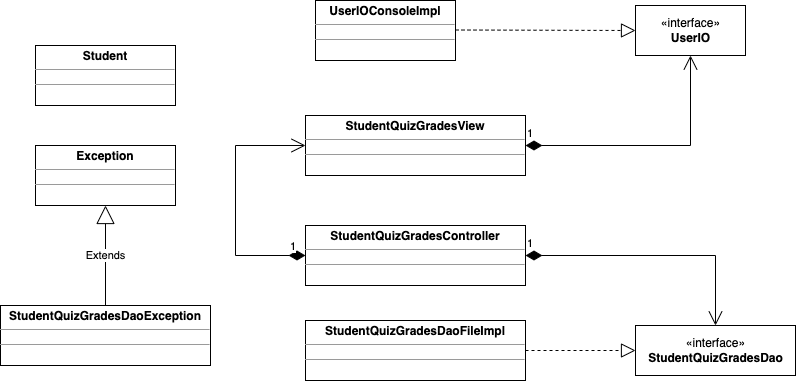

The diagram above was exported from draw.io. Its source (the exported page's mxGraphModel, read from the mxfile embedded in the PNG):
<mxGraphModel dx="1628" dy="521" grid="1" gridSize="10" guides="1" tooltips="1" connect="1" arrows="1" fold="1" page="1" pageScale="1" pageWidth="827" pageHeight="1169" math="0" shadow="0">
  <root>
    <mxCell id="0" />
    <mxCell id="1" parent="0" />
    <mxCell id="YVHl53c3LebfdD_nmltY-5" value="«interface»&lt;br&gt;&lt;b&gt;UserIO&lt;/b&gt;" style="html=1;" vertex="1" parent="1">
      <mxGeometry x="540" y="40" width="110" height="50" as="geometry" />
    </mxCell>
    <mxCell id="YVHl53c3LebfdD_nmltY-8" value="&lt;p style=&quot;margin:0px;margin-top:4px;text-align:center;&quot;&gt;&lt;b&gt;StudentQuizGradesController&lt;/b&gt;&lt;/p&gt;&lt;hr size=&quot;1&quot;&gt;&lt;div style=&quot;height:2px;&quot;&gt;&lt;/div&gt;&lt;hr size=&quot;1&quot;&gt;&lt;div style=&quot;height:2px;&quot;&gt;&lt;/div&gt;" style="verticalAlign=top;align=left;overflow=fill;fontSize=12;fontFamily=Helvetica;html=1;" vertex="1" parent="1">
      <mxGeometry x="210" y="260" width="220" height="60" as="geometry" />
    </mxCell>
    <mxCell id="YVHl53c3LebfdD_nmltY-9" value="&lt;p style=&quot;margin:0px;margin-top:4px;text-align:center;&quot;&gt;&lt;b&gt;StudentQuizGradesView&lt;/b&gt;&lt;/p&gt;&lt;hr size=&quot;1&quot;&gt;&lt;div style=&quot;height:2px;&quot;&gt;&lt;/div&gt;&lt;hr size=&quot;1&quot;&gt;&lt;div style=&quot;height:2px;&quot;&gt;&lt;/div&gt;" style="verticalAlign=top;align=left;overflow=fill;fontSize=12;fontFamily=Helvetica;html=1;" vertex="1" parent="1">
      <mxGeometry x="210" y="150" width="220" height="60" as="geometry" />
    </mxCell>
    <mxCell id="YVHl53c3LebfdD_nmltY-10" value="&lt;p style=&quot;margin:0px;margin-top:4px;text-align:center;&quot;&gt;&lt;b&gt;UserIOConsoleImpl&lt;/b&gt;&lt;/p&gt;&lt;hr size=&quot;1&quot;&gt;&lt;div style=&quot;height:2px;&quot;&gt;&lt;/div&gt;&lt;hr size=&quot;1&quot;&gt;&lt;div style=&quot;height:2px;&quot;&gt;&lt;/div&gt;" style="verticalAlign=top;align=left;overflow=fill;fontSize=12;fontFamily=Helvetica;html=1;" vertex="1" parent="1">
      <mxGeometry x="220" y="35" width="140" height="60" as="geometry" />
    </mxCell>
    <mxCell id="YVHl53c3LebfdD_nmltY-18" value="" style="endArrow=block;dashed=1;endFill=0;endSize=12;html=1;rounded=0;entryX=0;entryY=0.5;entryDx=0;entryDy=0;" edge="1" parent="1" target="YVHl53c3LebfdD_nmltY-5">
      <mxGeometry width="160" relative="1" as="geometry">
        <mxPoint x="360" y="64.5" as="sourcePoint" />
        <mxPoint x="520" y="64.5" as="targetPoint" />
      </mxGeometry>
    </mxCell>
    <mxCell id="YVHl53c3LebfdD_nmltY-19" value="1" style="endArrow=open;html=1;endSize=12;startArrow=diamondThin;startSize=14;startFill=1;edgeStyle=orthogonalEdgeStyle;align=left;verticalAlign=bottom;rounded=0;entryX=0.5;entryY=1;entryDx=0;entryDy=0;exitX=1;exitY=0.5;exitDx=0;exitDy=0;" edge="1" parent="1" source="YVHl53c3LebfdD_nmltY-9" target="YVHl53c3LebfdD_nmltY-5">
      <mxGeometry x="-1" y="3" relative="1" as="geometry">
        <mxPoint x="460" y="170" as="sourcePoint" />
        <mxPoint x="570" y="169.5" as="targetPoint" />
      </mxGeometry>
    </mxCell>
    <mxCell id="YVHl53c3LebfdD_nmltY-20" value="1" style="endArrow=open;html=1;endSize=12;startArrow=diamondThin;startSize=14;startFill=1;edgeStyle=orthogonalEdgeStyle;align=left;verticalAlign=bottom;rounded=0;entryX=0;entryY=0.5;entryDx=0;entryDy=0;exitX=0;exitY=0.5;exitDx=0;exitDy=0;" edge="1" parent="1" source="YVHl53c3LebfdD_nmltY-8" target="YVHl53c3LebfdD_nmltY-9">
      <mxGeometry x="-0.8621" relative="1" as="geometry">
        <mxPoint x="170" y="290" as="sourcePoint" />
        <mxPoint x="160" y="270" as="targetPoint" />
        <Array as="points">
          <mxPoint x="140" y="290" />
          <mxPoint x="140" y="180" />
        </Array>
        <mxPoint as="offset" />
      </mxGeometry>
    </mxCell>
    <mxCell id="YVHl53c3LebfdD_nmltY-21" value="&lt;p style=&quot;margin:0px;margin-top:4px;text-align:center;&quot;&gt;&lt;b&gt;StudentQuizGradesDaoFileImpl&lt;/b&gt;&lt;/p&gt;&lt;hr size=&quot;1&quot;&gt;&lt;div style=&quot;height:2px;&quot;&gt;&lt;/div&gt;&lt;hr size=&quot;1&quot;&gt;&lt;div style=&quot;height:2px;&quot;&gt;&lt;/div&gt;" style="verticalAlign=top;align=left;overflow=fill;fontSize=12;fontFamily=Helvetica;html=1;" vertex="1" parent="1">
      <mxGeometry x="210" y="355" width="220" height="60" as="geometry" />
    </mxCell>
    <mxCell id="YVHl53c3LebfdD_nmltY-22" value="«interface»&lt;br&gt;&lt;b&gt;StudentQuizGradesDao&lt;/b&gt;" style="html=1;" vertex="1" parent="1">
      <mxGeometry x="540" y="360" width="160" height="50" as="geometry" />
    </mxCell>
    <mxCell id="YVHl53c3LebfdD_nmltY-23" value="" style="endArrow=block;dashed=1;endFill=0;endSize=12;html=1;rounded=0;exitX=1;exitY=0.5;exitDx=0;exitDy=0;entryX=0;entryY=0.5;entryDx=0;entryDy=0;" edge="1" parent="1" source="YVHl53c3LebfdD_nmltY-21" target="YVHl53c3LebfdD_nmltY-22">
      <mxGeometry width="160" relative="1" as="geometry">
        <mxPoint x="430" y="380" as="sourcePoint" />
        <mxPoint x="590" y="380" as="targetPoint" />
      </mxGeometry>
    </mxCell>
    <mxCell id="YVHl53c3LebfdD_nmltY-24" value="1" style="endArrow=open;html=1;endSize=12;startArrow=diamondThin;startSize=14;startFill=1;edgeStyle=orthogonalEdgeStyle;align=left;verticalAlign=bottom;rounded=0;exitX=1;exitY=0.5;exitDx=0;exitDy=0;entryX=0.5;entryY=0;entryDx=0;entryDy=0;" edge="1" parent="1" source="YVHl53c3LebfdD_nmltY-8" target="YVHl53c3LebfdD_nmltY-22">
      <mxGeometry x="-1" y="3" relative="1" as="geometry">
        <mxPoint x="440" y="289.58" as="sourcePoint" />
        <mxPoint x="600" y="289.58" as="targetPoint" />
      </mxGeometry>
    </mxCell>
    <mxCell id="YVHl53c3LebfdD_nmltY-25" value="&lt;p style=&quot;margin:0px;margin-top:4px;text-align:center;&quot;&gt;&lt;b&gt;Student&lt;/b&gt;&lt;/p&gt;&lt;hr size=&quot;1&quot;&gt;&lt;div style=&quot;height:2px;&quot;&gt;&lt;/div&gt;&lt;hr size=&quot;1&quot;&gt;&lt;div style=&quot;height:2px;&quot;&gt;&lt;/div&gt;" style="verticalAlign=top;align=left;overflow=fill;fontSize=12;fontFamily=Helvetica;html=1;" vertex="1" parent="1">
      <mxGeometry x="-60" y="80" width="140" height="60" as="geometry" />
    </mxCell>
    <mxCell id="YVHl53c3LebfdD_nmltY-26" value="&lt;p style=&quot;margin:0px;margin-top:4px;text-align:center;&quot;&gt;&lt;b&gt;Exception&lt;/b&gt;&lt;/p&gt;&lt;hr size=&quot;1&quot;&gt;&lt;div style=&quot;height:2px;&quot;&gt;&lt;/div&gt;&lt;hr size=&quot;1&quot;&gt;&lt;div style=&quot;height:2px;&quot;&gt;&lt;/div&gt;" style="verticalAlign=top;align=left;overflow=fill;fontSize=12;fontFamily=Helvetica;html=1;" vertex="1" parent="1">
      <mxGeometry x="-60" y="180" width="140" height="60" as="geometry" />
    </mxCell>
    <mxCell id="YVHl53c3LebfdD_nmltY-27" value="&lt;p style=&quot;margin:0px;margin-top:4px;text-align:center;&quot;&gt;&lt;b&gt;StudentQuizGradesDaoException&lt;/b&gt;&lt;/p&gt;&lt;hr size=&quot;1&quot;&gt;&lt;div style=&quot;height:2px;&quot;&gt;&lt;/div&gt;&lt;hr size=&quot;1&quot;&gt;&lt;div style=&quot;height:2px;&quot;&gt;&lt;/div&gt;" style="verticalAlign=top;align=left;overflow=fill;fontSize=12;fontFamily=Helvetica;html=1;" vertex="1" parent="1">
      <mxGeometry x="-95" y="340" width="210" height="60" as="geometry" />
    </mxCell>
    <mxCell id="YVHl53c3LebfdD_nmltY-28" value="Extends" style="endArrow=block;endSize=16;endFill=0;html=1;rounded=0;exitX=0.5;exitY=0;exitDx=0;exitDy=0;entryX=0.5;entryY=1;entryDx=0;entryDy=0;" edge="1" parent="1" source="YVHl53c3LebfdD_nmltY-27" target="YVHl53c3LebfdD_nmltY-26">
      <mxGeometry width="160" relative="1" as="geometry">
        <mxPoint x="-20" y="289.58" as="sourcePoint" />
        <mxPoint x="140" y="289.58" as="targetPoint" />
      </mxGeometry>
    </mxCell>
  </root>
</mxGraphModel>